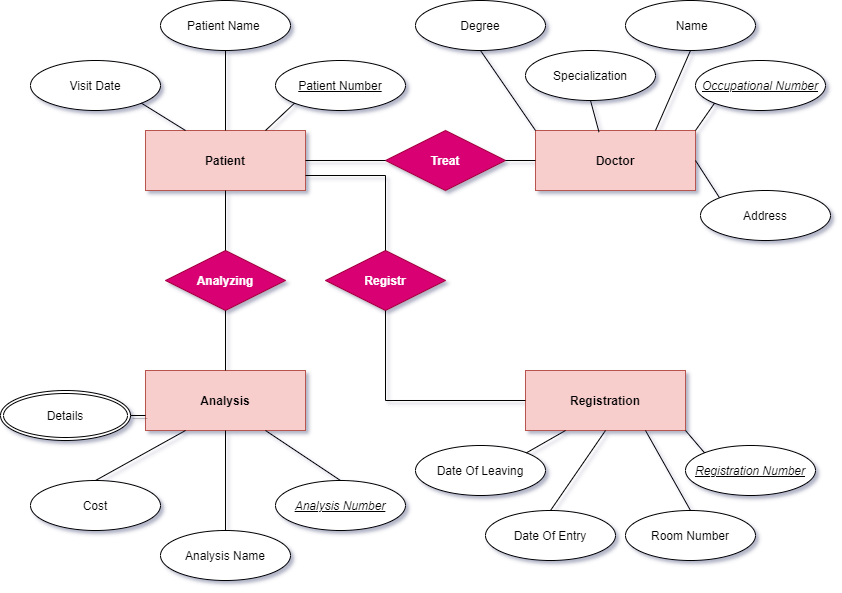

The diagram above was exported from draw.io. Its source (the exported page's mxGraphModel, read from the mxfile embedded in the PNG):
<mxGraphModel dx="998" dy="548" grid="1" gridSize="10" guides="1" tooltips="1" connect="1" arrows="1" fold="1" page="1" pageScale="1" pageWidth="850" pageHeight="1100" math="0" shadow="1" extFonts="Permanent Marker^https://fonts.googleapis.com/css?family=Permanent+Marker">
  <root>
    <mxCell id="0" />
    <mxCell id="1" parent="0" />
    <mxCell id="icojSsFkYj9bAWeboCyb-1" value="Doctor" style="rounded=0;whiteSpace=wrap;html=1;hachureGap=4;pointerEvents=0;fillColor=#f8cecc;strokeColor=#b85450;fontStyle=1" vertex="1" parent="1">
      <mxGeometry x="545" y="440" width="160" height="60" as="geometry" />
    </mxCell>
    <mxCell id="icojSsFkYj9bAWeboCyb-2" value="Patient" style="rounded=0;whiteSpace=wrap;html=1;hachureGap=4;pointerEvents=0;fillColor=#f8cecc;strokeColor=#b85450;fontStyle=1" vertex="1" parent="1">
      <mxGeometry x="155" y="440" width="160" height="60" as="geometry" />
    </mxCell>
    <mxCell id="icojSsFkYj9bAWeboCyb-3" value="Registration" style="rounded=0;whiteSpace=wrap;html=1;hachureGap=4;pointerEvents=0;fillColor=#f8cecc;strokeColor=#b85450;fontStyle=1" vertex="1" parent="1">
      <mxGeometry x="535" y="680" width="160" height="60" as="geometry" />
    </mxCell>
    <mxCell id="icojSsFkYj9bAWeboCyb-5" value="Analysis" style="rounded=0;whiteSpace=wrap;html=1;hachureGap=4;pointerEvents=0;fillColor=#f8cecc;strokeColor=#b85450;fontStyle=1" vertex="1" parent="1">
      <mxGeometry x="155" y="680" width="160" height="60" as="geometry" />
    </mxCell>
    <mxCell id="icojSsFkYj9bAWeboCyb-7" value="&lt;span style=&quot;font-weight: normal&quot;&gt;Occupational Number&lt;/span&gt;" style="ellipse;whiteSpace=wrap;html=1;align=center;fontStyle=7;hachureGap=4;pointerEvents=0;" vertex="1" parent="1">
      <mxGeometry x="705" y="370" width="130" height="50" as="geometry" />
    </mxCell>
    <mxCell id="icojSsFkYj9bAWeboCyb-11" value="" style="endArrow=none;html=1;startSize=14;endSize=14;sourcePerimeterSpacing=8;targetPerimeterSpacing=8;entryX=0;entryY=1;entryDx=0;entryDy=0;exitX=1;exitY=0;exitDx=0;exitDy=0;" edge="1" parent="1" source="icojSsFkYj9bAWeboCyb-1" target="icojSsFkYj9bAWeboCyb-7">
      <mxGeometry width="50" height="50" relative="1" as="geometry">
        <mxPoint x="685" y="460" as="sourcePoint" />
        <mxPoint x="735" y="410" as="targetPoint" />
      </mxGeometry>
    </mxCell>
    <mxCell id="icojSsFkYj9bAWeboCyb-13" value="" style="endArrow=none;html=1;startSize=14;endSize=14;sourcePerimeterSpacing=8;targetPerimeterSpacing=8;exitX=0.75;exitY=0;exitDx=0;exitDy=0;entryX=0.5;entryY=1;entryDx=0;entryDy=0;" edge="1" parent="1" target="icojSsFkYj9bAWeboCyb-18" source="icojSsFkYj9bAWeboCyb-1">
      <mxGeometry width="50" height="50" relative="1" as="geometry">
        <mxPoint x="555" y="460" as="sourcePoint" />
        <mxPoint x="680" y="360" as="targetPoint" />
      </mxGeometry>
    </mxCell>
    <mxCell id="icojSsFkYj9bAWeboCyb-16" value="Specialization" style="ellipse;whiteSpace=wrap;html=1;align=center;hachureGap=4;pointerEvents=0;" vertex="1" parent="1">
      <mxGeometry x="535" y="360" width="130" height="50" as="geometry" />
    </mxCell>
    <mxCell id="icojSsFkYj9bAWeboCyb-17" value="" style="endArrow=none;html=1;startSize=14;endSize=14;sourcePerimeterSpacing=8;targetPerimeterSpacing=8;entryX=0.5;entryY=1;entryDx=0;entryDy=0;exitX=0.397;exitY=0.027;exitDx=0;exitDy=0;exitPerimeter=0;" edge="1" parent="1" source="icojSsFkYj9bAWeboCyb-1" target="icojSsFkYj9bAWeboCyb-16">
      <mxGeometry width="50" height="50" relative="1" as="geometry">
        <mxPoint x="600" y="450" as="sourcePoint" />
        <mxPoint x="600" y="380" as="targetPoint" />
      </mxGeometry>
    </mxCell>
    <mxCell id="icojSsFkYj9bAWeboCyb-18" value="&amp;nbsp;Name" style="ellipse;whiteSpace=wrap;html=1;align=center;hachureGap=4;pointerEvents=0;" vertex="1" parent="1">
      <mxGeometry x="635" y="310" width="130" height="50" as="geometry" />
    </mxCell>
    <mxCell id="icojSsFkYj9bAWeboCyb-22" value="Degree" style="ellipse;whiteSpace=wrap;html=1;align=center;hachureGap=4;pointerEvents=0;" vertex="1" parent="1">
      <mxGeometry x="425" y="310" width="130" height="50" as="geometry" />
    </mxCell>
    <mxCell id="icojSsFkYj9bAWeboCyb-23" value="" style="endArrow=none;html=1;startSize=14;endSize=14;sourcePerimeterSpacing=8;targetPerimeterSpacing=8;entryX=0.5;entryY=1;entryDx=0;entryDy=0;exitX=0;exitY=0;exitDx=0;exitDy=0;" edge="1" parent="1" target="icojSsFkYj9bAWeboCyb-22" source="icojSsFkYj9bAWeboCyb-1">
      <mxGeometry width="50" height="50" relative="1" as="geometry">
        <mxPoint x="545" y="450" as="sourcePoint" />
        <mxPoint x="490" y="330" as="targetPoint" />
      </mxGeometry>
    </mxCell>
    <mxCell id="icojSsFkYj9bAWeboCyb-27" value="Patient Number" style="ellipse;whiteSpace=wrap;html=1;align=center;fontStyle=4;hachureGap=4;pointerEvents=0;" vertex="1" parent="1">
      <mxGeometry x="285" y="370" width="130" height="50" as="geometry" />
    </mxCell>
    <mxCell id="icojSsFkYj9bAWeboCyb-28" value="" style="endArrow=none;html=1;startSize=14;endSize=14;sourcePerimeterSpacing=8;targetPerimeterSpacing=8;entryX=0;entryY=1;entryDx=0;entryDy=0;exitX=0.75;exitY=0;exitDx=0;exitDy=0;" edge="1" parent="1" target="icojSsFkYj9bAWeboCyb-27" source="icojSsFkYj9bAWeboCyb-2">
      <mxGeometry width="50" height="50" relative="1" as="geometry">
        <mxPoint x="325" y="440" as="sourcePoint" />
        <mxPoint x="355" y="410" as="targetPoint" />
      </mxGeometry>
    </mxCell>
    <mxCell id="icojSsFkYj9bAWeboCyb-29" value="" style="endArrow=none;html=1;startSize=14;endSize=14;sourcePerimeterSpacing=8;targetPerimeterSpacing=8;exitX=0.5;exitY=0;exitDx=0;exitDy=0;entryX=0.5;entryY=1;entryDx=0;entryDy=0;" edge="1" parent="1" target="icojSsFkYj9bAWeboCyb-30" source="icojSsFkYj9bAWeboCyb-2">
      <mxGeometry width="50" height="50" relative="1" as="geometry">
        <mxPoint x="285" y="440" as="sourcePoint" />
        <mxPoint x="300" y="360" as="targetPoint" />
      </mxGeometry>
    </mxCell>
    <mxCell id="icojSsFkYj9bAWeboCyb-30" value="Patient Name&amp;nbsp;" style="ellipse;whiteSpace=wrap;html=1;align=center;hachureGap=4;pointerEvents=0;" vertex="1" parent="1">
      <mxGeometry x="170" y="310" width="130" height="50" as="geometry" />
    </mxCell>
    <mxCell id="icojSsFkYj9bAWeboCyb-31" value="Visit Date" style="ellipse;whiteSpace=wrap;html=1;align=center;hachureGap=4;pointerEvents=0;" vertex="1" parent="1">
      <mxGeometry x="40" y="370" width="130" height="50" as="geometry" />
    </mxCell>
    <mxCell id="icojSsFkYj9bAWeboCyb-32" value="" style="endArrow=none;html=1;startSize=14;endSize=14;sourcePerimeterSpacing=8;targetPerimeterSpacing=8;entryX=1;entryY=1;entryDx=0;entryDy=0;exitX=0.25;exitY=0;exitDx=0;exitDy=0;" edge="1" parent="1" target="icojSsFkYj9bAWeboCyb-31" source="icojSsFkYj9bAWeboCyb-2">
      <mxGeometry width="50" height="50" relative="1" as="geometry">
        <mxPoint x="165" y="440" as="sourcePoint" />
        <mxPoint x="110" y="330" as="targetPoint" />
      </mxGeometry>
    </mxCell>
    <mxCell id="icojSsFkYj9bAWeboCyb-35" value="&lt;i&gt;Analysis&amp;nbsp;Number&lt;/i&gt;" style="ellipse;whiteSpace=wrap;html=1;align=center;fontStyle=4;hachureGap=4;pointerEvents=0;" vertex="1" parent="1">
      <mxGeometry x="285" y="790" width="130" height="50" as="geometry" />
    </mxCell>
    <mxCell id="icojSsFkYj9bAWeboCyb-36" value="" style="endArrow=none;html=1;startSize=14;endSize=14;sourcePerimeterSpacing=8;targetPerimeterSpacing=8;entryX=0.5;entryY=0;entryDx=0;entryDy=0;exitX=0.75;exitY=1;exitDx=0;exitDy=0;" edge="1" parent="1" target="icojSsFkYj9bAWeboCyb-35" source="icojSsFkYj9bAWeboCyb-5">
      <mxGeometry width="50" height="50" relative="1" as="geometry">
        <mxPoint x="785" y="670" as="sourcePoint" />
        <mxPoint x="815" y="640" as="targetPoint" />
      </mxGeometry>
    </mxCell>
    <mxCell id="icojSsFkYj9bAWeboCyb-37" value="" style="endArrow=none;html=1;startSize=14;endSize=14;sourcePerimeterSpacing=8;targetPerimeterSpacing=8;entryX=0.5;entryY=1;entryDx=0;entryDy=0;exitX=0.5;exitY=1;exitDx=0;exitDy=0;" edge="1" parent="1" target="icojSsFkYj9bAWeboCyb-40" source="icojSsFkYj9bAWeboCyb-5">
      <mxGeometry width="50" height="50" relative="1" as="geometry">
        <mxPoint x="260" y="740" as="sourcePoint" />
        <mxPoint x="760" y="590" as="targetPoint" />
      </mxGeometry>
    </mxCell>
    <mxCell id="icojSsFkYj9bAWeboCyb-38" value="Cost" style="ellipse;whiteSpace=wrap;html=1;align=center;hachureGap=4;pointerEvents=0;" vertex="1" parent="1">
      <mxGeometry x="40" y="790" width="130" height="50" as="geometry" />
    </mxCell>
    <mxCell id="icojSsFkYj9bAWeboCyb-39" value="" style="endArrow=none;html=1;startSize=14;endSize=14;sourcePerimeterSpacing=8;targetPerimeterSpacing=8;entryX=0.5;entryY=0;entryDx=0;entryDy=0;exitX=0.25;exitY=1;exitDx=0;exitDy=0;" edge="1" parent="1" target="icojSsFkYj9bAWeboCyb-38" source="icojSsFkYj9bAWeboCyb-5">
      <mxGeometry width="50" height="50" relative="1" as="geometry">
        <mxPoint x="688.52" y="671.62" as="sourcePoint" />
        <mxPoint x="680" y="610" as="targetPoint" />
      </mxGeometry>
    </mxCell>
    <mxCell id="icojSsFkYj9bAWeboCyb-40" value="Analysis&amp;nbsp;Name" style="ellipse;whiteSpace=wrap;html=1;align=center;hachureGap=4;pointerEvents=0;" vertex="1" parent="1">
      <mxGeometry x="170" y="840" width="130" height="50" as="geometry" />
    </mxCell>
    <mxCell id="icojSsFkYj9bAWeboCyb-45" value="&lt;span style=&quot;font-weight: normal&quot;&gt;Registration Number&lt;/span&gt;" style="ellipse;whiteSpace=wrap;html=1;align=center;fontStyle=7;hachureGap=4;pointerEvents=0;" vertex="1" parent="1">
      <mxGeometry x="695" y="755" width="130" height="50" as="geometry" />
    </mxCell>
    <mxCell id="icojSsFkYj9bAWeboCyb-46" value="Date Of Entry" style="ellipse;whiteSpace=wrap;html=1;align=center;hachureGap=4;pointerEvents=0;shadow=0;" vertex="1" parent="1">
      <mxGeometry x="495" y="820" width="130" height="50" as="geometry" />
    </mxCell>
    <mxCell id="icojSsFkYj9bAWeboCyb-47" value="Room Number" style="ellipse;whiteSpace=wrap;html=1;align=center;hachureGap=4;pointerEvents=0;" vertex="1" parent="1">
      <mxGeometry x="635" y="820" width="130" height="50" as="geometry" />
    </mxCell>
    <mxCell id="icojSsFkYj9bAWeboCyb-48" value="Date Of Leaving" style="ellipse;whiteSpace=wrap;html=1;align=center;hachureGap=4;pointerEvents=0;" vertex="1" parent="1">
      <mxGeometry x="425" y="755" width="130" height="50" as="geometry" />
    </mxCell>
    <mxCell id="icojSsFkYj9bAWeboCyb-49" value="" style="endArrow=none;html=1;startSize=14;endSize=14;sourcePerimeterSpacing=8;targetPerimeterSpacing=8;entryX=1;entryY=1;entryDx=0;entryDy=0;exitX=0;exitY=0;exitDx=0;exitDy=0;" edge="1" parent="1" source="icojSsFkYj9bAWeboCyb-45" target="icojSsFkYj9bAWeboCyb-3">
      <mxGeometry width="50" height="50" relative="1" as="geometry">
        <mxPoint x="715" y="770" as="sourcePoint" />
        <mxPoint x="665" y="750" as="targetPoint" />
      </mxGeometry>
    </mxCell>
    <mxCell id="icojSsFkYj9bAWeboCyb-51" value="" style="endArrow=none;html=1;startSize=14;endSize=14;sourcePerimeterSpacing=8;targetPerimeterSpacing=8;entryX=0.75;entryY=1;entryDx=0;entryDy=0;exitX=0.5;exitY=0;exitDx=0;exitDy=0;" edge="1" parent="1" source="icojSsFkYj9bAWeboCyb-47" target="icojSsFkYj9bAWeboCyb-3">
      <mxGeometry width="50" height="50" relative="1" as="geometry">
        <mxPoint x="724.0380592228744" y="772.3223304703363" as="sourcePoint" />
        <mxPoint x="705" y="750" as="targetPoint" />
      </mxGeometry>
    </mxCell>
    <mxCell id="icojSsFkYj9bAWeboCyb-52" value="" style="endArrow=none;html=1;startSize=14;endSize=14;sourcePerimeterSpacing=8;targetPerimeterSpacing=8;entryX=0.5;entryY=1;entryDx=0;entryDy=0;exitX=0.5;exitY=0;exitDx=0;exitDy=0;" edge="1" parent="1" source="icojSsFkYj9bAWeboCyb-46" target="icojSsFkYj9bAWeboCyb-3">
      <mxGeometry width="50" height="50" relative="1" as="geometry">
        <mxPoint x="734.0380592228744" y="782.3223304703363" as="sourcePoint" />
        <mxPoint x="715" y="760" as="targetPoint" />
      </mxGeometry>
    </mxCell>
    <mxCell id="icojSsFkYj9bAWeboCyb-53" value="" style="endArrow=none;html=1;startSize=14;endSize=14;sourcePerimeterSpacing=8;targetPerimeterSpacing=8;entryX=0.25;entryY=1;entryDx=0;entryDy=0;exitX=1;exitY=0;exitDx=0;exitDy=0;" edge="1" parent="1" source="icojSsFkYj9bAWeboCyb-48" target="icojSsFkYj9bAWeboCyb-3">
      <mxGeometry width="50" height="50" relative="1" as="geometry">
        <mxPoint x="495" y="760" as="sourcePoint" />
        <mxPoint x="725" y="770" as="targetPoint" />
      </mxGeometry>
    </mxCell>
    <mxCell id="icojSsFkYj9bAWeboCyb-54" value="Analyzing" style="shape=rhombus;perimeter=rhombusPerimeter;whiteSpace=wrap;html=1;align=center;hachureGap=4;pointerEvents=0;shadow=0;fillColor=#d80073;strokeColor=#A50040;fontStyle=1;fontColor=#ffffff;" vertex="1" parent="1">
      <mxGeometry x="175" y="560" width="120" height="60" as="geometry" />
    </mxCell>
    <mxCell id="icojSsFkYj9bAWeboCyb-58" value="" style="endArrow=none;html=1;rounded=0;startSize=14;endSize=14;sourcePerimeterSpacing=8;targetPerimeterSpacing=8;exitX=0.5;exitY=1;exitDx=0;exitDy=0;entryX=0.5;entryY=0;entryDx=0;entryDy=0;" edge="1" parent="1" source="icojSsFkYj9bAWeboCyb-2" target="icojSsFkYj9bAWeboCyb-54">
      <mxGeometry relative="1" as="geometry">
        <mxPoint x="325" y="660" as="sourcePoint" />
        <mxPoint x="485" y="660" as="targetPoint" />
      </mxGeometry>
    </mxCell>
    <mxCell id="icojSsFkYj9bAWeboCyb-59" value="" style="endArrow=none;html=1;rounded=0;startSize=14;endSize=14;sourcePerimeterSpacing=8;targetPerimeterSpacing=8;exitX=0.5;exitY=1;exitDx=0;exitDy=0;entryX=0.5;entryY=0;entryDx=0;entryDy=0;" edge="1" parent="1" source="icojSsFkYj9bAWeboCyb-54" target="icojSsFkYj9bAWeboCyb-5">
      <mxGeometry relative="1" as="geometry">
        <mxPoint x="264.5" y="630" as="sourcePoint" />
        <mxPoint x="265" y="680" as="targetPoint" />
      </mxGeometry>
    </mxCell>
    <mxCell id="icojSsFkYj9bAWeboCyb-62" value="Registr" style="shape=rhombus;perimeter=rhombusPerimeter;whiteSpace=wrap;html=1;align=center;hachureGap=4;pointerEvents=0;shadow=0;fillColor=#d80073;strokeColor=#A50040;fontStyle=1;fontColor=#ffffff;" vertex="1" parent="1">
      <mxGeometry x="335" y="560" width="120" height="60" as="geometry" />
    </mxCell>
    <mxCell id="icojSsFkYj9bAWeboCyb-63" value="" style="endArrow=none;html=1;rounded=0;startSize=14;endSize=14;sourcePerimeterSpacing=8;targetPerimeterSpacing=8;exitX=1;exitY=0.75;exitDx=0;exitDy=0;entryX=0.5;entryY=0;entryDx=0;entryDy=0;" edge="1" parent="1" target="icojSsFkYj9bAWeboCyb-62" source="icojSsFkYj9bAWeboCyb-2">
      <mxGeometry relative="1" as="geometry">
        <mxPoint x="445" y="520" as="sourcePoint" />
        <mxPoint x="665" y="670" as="targetPoint" />
        <Array as="points">
          <mxPoint x="395" y="485" />
        </Array>
      </mxGeometry>
    </mxCell>
    <mxCell id="icojSsFkYj9bAWeboCyb-64" value="" style="endArrow=none;html=1;rounded=0;startSize=14;endSize=14;sourcePerimeterSpacing=8;targetPerimeterSpacing=8;exitX=0.5;exitY=1;exitDx=0;exitDy=0;entryX=0;entryY=0.5;entryDx=0;entryDy=0;" edge="1" parent="1" source="icojSsFkYj9bAWeboCyb-62" target="icojSsFkYj9bAWeboCyb-3">
      <mxGeometry relative="1" as="geometry">
        <mxPoint x="444.5" y="640" as="sourcePoint" />
        <mxPoint x="445" y="690" as="targetPoint" />
        <Array as="points">
          <mxPoint x="395" y="710" />
        </Array>
      </mxGeometry>
    </mxCell>
    <mxCell id="icojSsFkYj9bAWeboCyb-66" value="Treat" style="shape=rhombus;perimeter=rhombusPerimeter;whiteSpace=wrap;html=1;align=center;hachureGap=4;pointerEvents=0;shadow=0;fillColor=#d80073;strokeColor=#A50040;fontStyle=1;fontColor=#ffffff;" vertex="1" parent="1">
      <mxGeometry x="395" y="440" width="120" height="60" as="geometry" />
    </mxCell>
    <mxCell id="icojSsFkYj9bAWeboCyb-67" value="" style="endArrow=none;html=1;rounded=0;startSize=14;endSize=14;sourcePerimeterSpacing=8;targetPerimeterSpacing=8;exitX=0;exitY=0.5;exitDx=0;exitDy=0;entryX=1;entryY=0.5;entryDx=0;entryDy=0;" edge="1" parent="1" target="icojSsFkYj9bAWeboCyb-66" source="icojSsFkYj9bAWeboCyb-1">
      <mxGeometry relative="1" as="geometry">
        <mxPoint x="465" y="385" as="sourcePoint" />
        <mxPoint x="685" y="535" as="targetPoint" />
      </mxGeometry>
    </mxCell>
    <mxCell id="icojSsFkYj9bAWeboCyb-68" value="" style="endArrow=none;html=1;rounded=0;startSize=14;endSize=14;sourcePerimeterSpacing=8;targetPerimeterSpacing=8;exitX=0;exitY=0.5;exitDx=0;exitDy=0;entryX=1;entryY=0.5;entryDx=0;entryDy=0;" edge="1" parent="1" source="icojSsFkYj9bAWeboCyb-66" target="icojSsFkYj9bAWeboCyb-2">
      <mxGeometry relative="1" as="geometry">
        <mxPoint x="464.5" y="505" as="sourcePoint" />
        <mxPoint x="465" y="555" as="targetPoint" />
      </mxGeometry>
    </mxCell>
    <mxCell id="icojSsFkYj9bAWeboCyb-76" value="" style="endArrow=none;html=1;startSize=14;endSize=14;sourcePerimeterSpacing=8;targetPerimeterSpacing=8;exitX=1;exitY=0.5;exitDx=0;exitDy=0;entryX=0;entryY=0;entryDx=0;entryDy=0;" edge="1" parent="1" target="icojSsFkYj9bAWeboCyb-77" source="icojSsFkYj9bAWeboCyb-1">
      <mxGeometry width="50" height="50" relative="1" as="geometry">
        <mxPoint x="695" y="655" as="sourcePoint" />
        <mxPoint x="730" y="530" as="targetPoint" />
      </mxGeometry>
    </mxCell>
    <mxCell id="icojSsFkYj9bAWeboCyb-77" value="Address" style="ellipse;whiteSpace=wrap;html=1;align=center;hachureGap=4;pointerEvents=0;" vertex="1" parent="1">
      <mxGeometry x="710" y="500" width="130" height="50" as="geometry" />
    </mxCell>
    <mxCell id="icojSsFkYj9bAWeboCyb-78" value="Details" style="ellipse;shape=doubleEllipse;margin=3;whiteSpace=wrap;html=1;align=center;hachureGap=4;pointerEvents=0;shadow=0;" vertex="1" parent="1">
      <mxGeometry x="10" y="700" width="130" height="50" as="geometry" />
    </mxCell>
    <mxCell id="icojSsFkYj9bAWeboCyb-79" value="" style="endArrow=none;html=1;rounded=0;startSize=14;endSize=14;sourcePerimeterSpacing=8;targetPerimeterSpacing=8;shadow=1;exitX=1;exitY=0.5;exitDx=0;exitDy=0;entryX=0;entryY=0.75;entryDx=0;entryDy=0;" edge="1" parent="1" source="icojSsFkYj9bAWeboCyb-78" target="icojSsFkYj9bAWeboCyb-5">
      <mxGeometry relative="1" as="geometry">
        <mxPoint x="110" y="720" as="sourcePoint" />
        <mxPoint x="160" y="715" as="targetPoint" />
      </mxGeometry>
    </mxCell>
  </root>
</mxGraphModel>